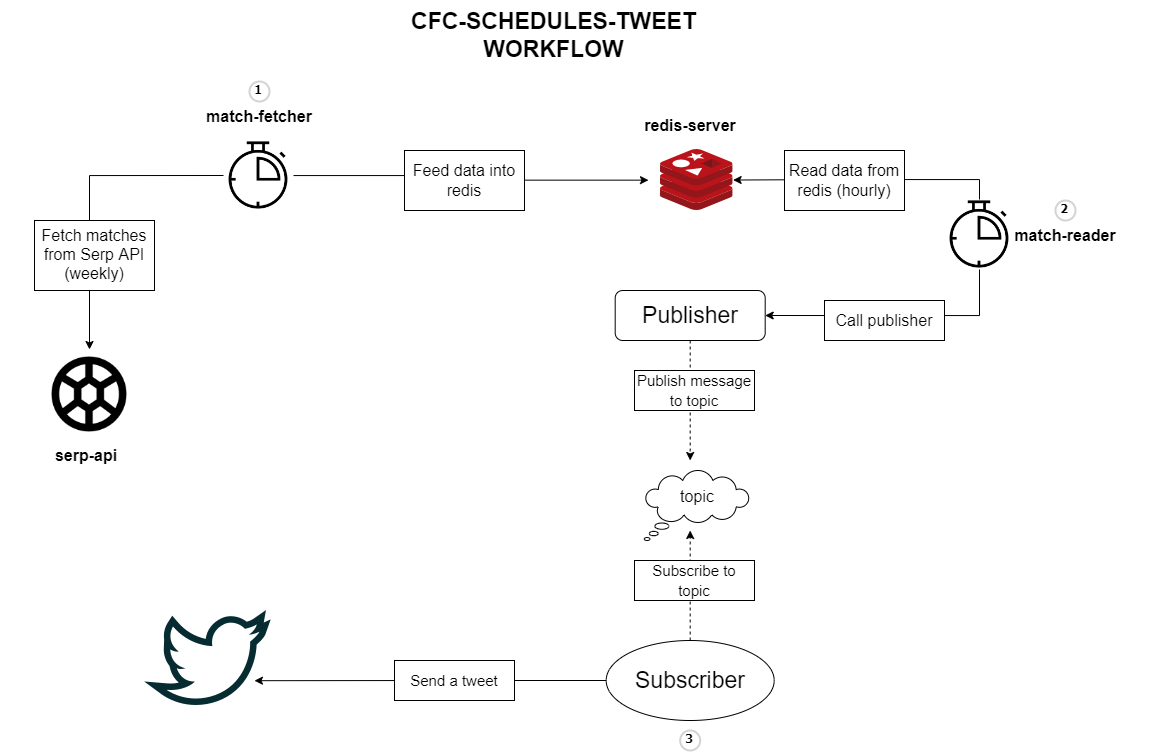

The diagram above was exported from draw.io. Its source (the exported page's mxGraphModel, read from the mxfile embedded in the PNG):
<mxGraphModel dx="2523" dy="908" grid="1" gridSize="10" guides="1" tooltips="1" connect="1" arrows="1" fold="1" page="1" pageScale="1" pageWidth="850" pageHeight="1100" math="0" shadow="0">
  <root>
    <mxCell id="0" />
    <mxCell id="1" parent="0" />
    <mxCell id="yQRnrn1EkwENns3yq05B-1" value="CFC-SCHEDULES-TWEET WORKFLOW" style="text;html=1;strokeColor=none;fillColor=none;align=center;verticalAlign=middle;whiteSpace=wrap;rounded=0;fontStyle=1;fontSize=23;" parent="1" vertex="1">
      <mxGeometry x="-173" y="40" width="345" height="70" as="geometry" />
    </mxCell>
    <mxCell id="yQRnrn1EkwENns3yq05B-13" style="edgeStyle=orthogonalEdgeStyle;rounded=0;orthogonalLoop=1;jettySize=auto;html=1;exitX=0;exitY=0.5;exitDx=0;exitDy=0;fontSize=16;" parent="1" source="_EvMOdORsz0qvXaISnKW-7" target="yQRnrn1EkwENns3yq05B-12" edge="1">
      <mxGeometry relative="1" as="geometry">
        <mxPoint x="-346" y="220" as="sourcePoint" />
      </mxGeometry>
    </mxCell>
    <mxCell id="yQRnrn1EkwENns3yq05B-14" style="edgeStyle=orthogonalEdgeStyle;rounded=0;orthogonalLoop=1;jettySize=auto;html=1;fontSize=16;" parent="1" source="_EvMOdORsz0qvXaISnKW-7" edge="1">
      <mxGeometry relative="1" as="geometry">
        <mxPoint x="94" y="219.6470588235295" as="targetPoint" />
        <mxPoint x="-246" y="220" as="sourcePoint" />
      </mxGeometry>
    </mxCell>
    <mxCell id="yQRnrn1EkwENns3yq05B-3" value="" style="sketch=0;aspect=fixed;html=1;points=[];align=center;image;fontSize=12;image=img/lib/mscae/Cache_Redis_Product.svg;" parent="1" vertex="1">
      <mxGeometry x="106" y="189" width="72.62" height="61" as="geometry" />
    </mxCell>
    <mxCell id="yQRnrn1EkwENns3yq05B-32" style="edgeStyle=orthogonalEdgeStyle;rounded=0;orthogonalLoop=1;jettySize=auto;html=1;exitX=0.5;exitY=1;exitDx=0;exitDy=0;fontSize=16;dashed=1;" parent="1" source="yQRnrn1EkwENns3yq05B-4" edge="1">
      <mxGeometry relative="1" as="geometry">
        <mxPoint x="135.69000000000005" y="500" as="targetPoint" />
      </mxGeometry>
    </mxCell>
    <mxCell id="yQRnrn1EkwENns3yq05B-4" value="Publisher" style="rounded=1;whiteSpace=wrap;html=1;fontSize=23;" parent="1" vertex="1">
      <mxGeometry x="60.69" y="330" width="150" height="50" as="geometry" />
    </mxCell>
    <mxCell id="yQRnrn1EkwENns3yq05B-33" style="edgeStyle=orthogonalEdgeStyle;rounded=0;orthogonalLoop=1;jettySize=auto;html=1;exitX=0.5;exitY=0;exitDx=0;exitDy=0;dashed=1;fontSize=16;" parent="1" source="yQRnrn1EkwENns3yq05B-7" edge="1">
      <mxGeometry relative="1" as="geometry">
        <mxPoint x="135.68999999999994" y="570" as="targetPoint" />
      </mxGeometry>
    </mxCell>
    <mxCell id="yQRnrn1EkwENns3yq05B-34" style="edgeStyle=orthogonalEdgeStyle;rounded=0;orthogonalLoop=1;jettySize=auto;html=1;exitX=0;exitY=0.5;exitDx=0;exitDy=0;entryX=0.859;entryY=0.689;entryDx=0;entryDy=0;entryPerimeter=0;fontSize=16;" parent="1" source="yQRnrn1EkwENns3yq05B-7" target="yQRnrn1EkwENns3yq05B-8" edge="1">
      <mxGeometry relative="1" as="geometry" />
    </mxCell>
    <mxCell id="yQRnrn1EkwENns3yq05B-7" value="Subscriber" style="ellipse;whiteSpace=wrap;html=1;fontSize=23;" parent="1" vertex="1">
      <mxGeometry x="51.69" y="680" width="168" height="80" as="geometry" />
    </mxCell>
    <mxCell id="yQRnrn1EkwENns3yq05B-8" value="" style="shape=image;html=1;verticalAlign=top;verticalLabelPosition=bottom;labelBackgroundColor=#ffffff;imageAspect=0;aspect=fixed;image=https://cdn1.iconfinder.com/data/icons/social-media-outline-6/128/SocialMedia_Twitter-Outline-128.png;fontSize=23;" parent="1" vertex="1">
      <mxGeometry x="-410" y="632" width="128" height="128" as="geometry" />
    </mxCell>
    <mxCell id="yQRnrn1EkwENns3yq05B-19" style="edgeStyle=orthogonalEdgeStyle;rounded=0;orthogonalLoop=1;jettySize=auto;html=1;exitX=0.5;exitY=0;exitDx=0;exitDy=0;fontSize=16;" parent="1" source="yQRnrn1EkwENns3yq05B-9" target="yQRnrn1EkwENns3yq05B-3" edge="1">
      <mxGeometry relative="1" as="geometry" />
    </mxCell>
    <mxCell id="yQRnrn1EkwENns3yq05B-22" style="edgeStyle=orthogonalEdgeStyle;rounded=0;orthogonalLoop=1;jettySize=auto;html=1;exitX=0.5;exitY=1;exitDx=0;exitDy=0;entryX=1;entryY=0.5;entryDx=0;entryDy=0;fontSize=16;" parent="1" source="yQRnrn1EkwENns3yq05B-9" target="yQRnrn1EkwENns3yq05B-4" edge="1">
      <mxGeometry relative="1" as="geometry" />
    </mxCell>
    <mxCell id="yQRnrn1EkwENns3yq05B-9" value="" style="shape=image;html=1;verticalAlign=top;verticalLabelPosition=bottom;labelBackgroundColor=#ffffff;imageAspect=0;aspect=fixed;image=https://cdn2.iconfinder.com/data/icons/essential-web-2/50/timer-period-stopwatch-counter-countdown-128.png;fontSize=23;" parent="1" vertex="1">
      <mxGeometry x="390" y="239" width="70" height="70" as="geometry" />
    </mxCell>
    <mxCell id="yQRnrn1EkwENns3yq05B-11" value="match-fetcher" style="text;html=1;strokeColor=none;fillColor=none;align=center;verticalAlign=middle;whiteSpace=wrap;rounded=0;fontSize=16;fontStyle=1" parent="1" vertex="1">
      <mxGeometry x="-381" y="141" width="172" height="30" as="geometry" />
    </mxCell>
    <mxCell id="yQRnrn1EkwENns3yq05B-12" value="" style="shape=image;html=1;verticalAlign=top;verticalLabelPosition=bottom;labelBackgroundColor=#ffffff;imageAspect=0;aspect=fixed;image=https://cdn4.iconfinder.com/data/icons/sports-outline-24-px/24/Ball_football_sport_soccer_game-128.png;fontSize=16;" parent="1" vertex="1">
      <mxGeometry x="-510" y="389" width="90" height="90" as="geometry" />
    </mxCell>
    <mxCell id="yQRnrn1EkwENns3yq05B-16" value="" style="rounded=0;whiteSpace=wrap;html=1;fontSize=16;" parent="1" vertex="1">
      <mxGeometry x="-520" y="260" width="120" height="70" as="geometry" />
    </mxCell>
    <mxCell id="yQRnrn1EkwENns3yq05B-15" value="Fetch matches from Serp API (weekly)" style="text;html=1;strokeColor=none;fillColor=none;align=center;verticalAlign=middle;whiteSpace=wrap;rounded=0;fontSize=16;" parent="1" vertex="1">
      <mxGeometry x="-520" y="279" width="120" height="30" as="geometry" />
    </mxCell>
    <mxCell id="yQRnrn1EkwENns3yq05B-17" value="" style="rounded=0;whiteSpace=wrap;html=1;fontSize=16;" parent="1" vertex="1">
      <mxGeometry x="-150" y="190" width="120" height="60" as="geometry" />
    </mxCell>
    <mxCell id="yQRnrn1EkwENns3yq05B-18" value="Feed data into redis" style="text;html=1;strokeColor=none;fillColor=none;align=center;verticalAlign=middle;whiteSpace=wrap;rounded=0;fontSize=16;" parent="1" vertex="1">
      <mxGeometry x="-150" y="205" width="120" height="30" as="geometry" />
    </mxCell>
    <mxCell id="yQRnrn1EkwENns3yq05B-23" value="" style="group" parent="1" connectable="0" vertex="1">
      <mxGeometry x="230" y="190" width="120" height="60" as="geometry" />
    </mxCell>
    <mxCell id="yQRnrn1EkwENns3yq05B-20" value="" style="rounded=0;whiteSpace=wrap;html=1;fontSize=16;" parent="yQRnrn1EkwENns3yq05B-23" vertex="1">
      <mxGeometry width="120" height="60" as="geometry" />
    </mxCell>
    <mxCell id="yQRnrn1EkwENns3yq05B-21" value="Read data from redis (hourly)" style="text;html=1;strokeColor=none;fillColor=none;align=center;verticalAlign=middle;whiteSpace=wrap;rounded=0;fontSize=16;" parent="yQRnrn1EkwENns3yq05B-23" vertex="1">
      <mxGeometry y="15" width="120" height="30" as="geometry" />
    </mxCell>
    <mxCell id="yQRnrn1EkwENns3yq05B-24" value="" style="group" parent="1" connectable="0" vertex="1">
      <mxGeometry x="270" y="340" width="120" height="40" as="geometry" />
    </mxCell>
    <mxCell id="yQRnrn1EkwENns3yq05B-25" value="" style="rounded=0;whiteSpace=wrap;html=1;fontSize=16;" parent="yQRnrn1EkwENns3yq05B-24" vertex="1">
      <mxGeometry width="120" height="40" as="geometry" />
    </mxCell>
    <mxCell id="yQRnrn1EkwENns3yq05B-26" value="Call publisher" style="text;html=1;strokeColor=none;fillColor=none;align=center;verticalAlign=middle;whiteSpace=wrap;rounded=0;fontSize=16;" parent="yQRnrn1EkwENns3yq05B-24" vertex="1">
      <mxGeometry y="10" width="120" height="20" as="geometry" />
    </mxCell>
    <mxCell id="yQRnrn1EkwENns3yq05B-30" value="" style="group" parent="1" connectable="0" vertex="1">
      <mxGeometry x="89.81" y="510" width="105" height="70" as="geometry" />
    </mxCell>
    <mxCell id="yQRnrn1EkwENns3yq05B-6" value="" style="whiteSpace=wrap;html=1;shape=mxgraph.basic.cloud_callout;fontSize=23;" parent="yQRnrn1EkwENns3yq05B-30" vertex="1">
      <mxGeometry width="105" height="70" as="geometry" />
    </mxCell>
    <mxCell id="yQRnrn1EkwENns3yq05B-10" value="&lt;font style=&quot;font-size: 16px;&quot;&gt;topic&lt;/font&gt;" style="text;html=1;strokeColor=none;fillColor=none;align=center;verticalAlign=middle;whiteSpace=wrap;rounded=0;fontSize=23;" parent="yQRnrn1EkwENns3yq05B-30" vertex="1">
      <mxGeometry x="22.810000000000002" y="9" width="60" height="30" as="geometry" />
    </mxCell>
    <mxCell id="yQRnrn1EkwENns3yq05B-35" value="serp-api" style="text;html=1;strokeColor=none;fillColor=none;align=center;verticalAlign=middle;whiteSpace=wrap;rounded=0;fontSize=16;fontStyle=1" parent="1" vertex="1">
      <mxGeometry x="-554" y="480" width="172" height="30" as="geometry" />
    </mxCell>
    <mxCell id="yQRnrn1EkwENns3yq05B-36" value="redis-server" style="text;html=1;strokeColor=none;fillColor=none;align=center;verticalAlign=middle;whiteSpace=wrap;rounded=0;fontSize=16;fontStyle=1" parent="1" vertex="1">
      <mxGeometry x="49.690000000000055" y="150" width="172" height="30" as="geometry" />
    </mxCell>
    <mxCell id="yQRnrn1EkwENns3yq05B-37" value="match-reader" style="text;html=1;strokeColor=none;fillColor=none;align=center;verticalAlign=middle;whiteSpace=wrap;rounded=0;fontSize=16;fontStyle=1" parent="1" vertex="1">
      <mxGeometry x="425.00000000000006" y="260" width="172" height="30" as="geometry" />
    </mxCell>
    <mxCell id="yQRnrn1EkwENns3yq05B-38" value="" style="group" parent="1" connectable="0" vertex="1">
      <mxGeometry x="80" y="410" width="120" height="40" as="geometry" />
    </mxCell>
    <mxCell id="yQRnrn1EkwENns3yq05B-39" value="" style="rounded=0;whiteSpace=wrap;html=1;fontSize=16;" parent="yQRnrn1EkwENns3yq05B-38" vertex="1">
      <mxGeometry width="120" height="40" as="geometry" />
    </mxCell>
    <mxCell id="yQRnrn1EkwENns3yq05B-40" value="&lt;font style=&quot;font-size: 15px;&quot;&gt;Publish message to topic&lt;/font&gt;" style="text;html=1;strokeColor=none;fillColor=none;align=center;verticalAlign=middle;whiteSpace=wrap;rounded=0;fontSize=16;" parent="yQRnrn1EkwENns3yq05B-38" vertex="1">
      <mxGeometry y="10" width="120" height="20" as="geometry" />
    </mxCell>
    <mxCell id="yQRnrn1EkwENns3yq05B-41" value="" style="group" parent="1" connectable="0" vertex="1">
      <mxGeometry x="80" y="600" width="120" height="40" as="geometry" />
    </mxCell>
    <mxCell id="yQRnrn1EkwENns3yq05B-42" value="" style="rounded=0;whiteSpace=wrap;html=1;fontSize=16;" parent="yQRnrn1EkwENns3yq05B-41" vertex="1">
      <mxGeometry width="120" height="40" as="geometry" />
    </mxCell>
    <mxCell id="yQRnrn1EkwENns3yq05B-43" value="&lt;font style=&quot;font-size: 15px;&quot;&gt;Subscribe to topic&lt;/font&gt;" style="text;html=1;strokeColor=none;fillColor=none;align=center;verticalAlign=middle;whiteSpace=wrap;rounded=0;fontSize=16;" parent="yQRnrn1EkwENns3yq05B-41" vertex="1">
      <mxGeometry y="10" width="120" height="20" as="geometry" />
    </mxCell>
    <mxCell id="yQRnrn1EkwENns3yq05B-44" value="" style="group" parent="1" connectable="0" vertex="1">
      <mxGeometry x="-160" y="700" width="120" height="40" as="geometry" />
    </mxCell>
    <mxCell id="yQRnrn1EkwENns3yq05B-45" value="" style="rounded=0;whiteSpace=wrap;html=1;fontSize=16;" parent="yQRnrn1EkwENns3yq05B-44" vertex="1">
      <mxGeometry width="120" height="40" as="geometry" />
    </mxCell>
    <mxCell id="yQRnrn1EkwENns3yq05B-46" value="&lt;font style=&quot;font-size: 15px;&quot;&gt;Send a tweet&lt;/font&gt;" style="text;html=1;strokeColor=none;fillColor=none;align=center;verticalAlign=middle;whiteSpace=wrap;rounded=0;fontSize=16;" parent="yQRnrn1EkwENns3yq05B-44" vertex="1">
      <mxGeometry y="10" width="120" height="20" as="geometry" />
    </mxCell>
    <mxCell id="_EvMOdORsz0qvXaISnKW-2" value="1" style="ellipse;whiteSpace=wrap;html=1;aspect=fixed;strokeWidth=2;fontFamily=Tahoma;spacingBottom=4;spacingRight=2;strokeColor=#d3d3d3;fontStyle=1" vertex="1" parent="1">
      <mxGeometry x="-305" y="121" width="20" height="20" as="geometry" />
    </mxCell>
    <mxCell id="_EvMOdORsz0qvXaISnKW-5" value="2" style="ellipse;whiteSpace=wrap;html=1;aspect=fixed;strokeWidth=2;fontFamily=Tahoma;spacingBottom=4;spacingRight=2;strokeColor=#d3d3d3;fontStyle=1" vertex="1" parent="1">
      <mxGeometry x="501" y="240" width="20" height="20" as="geometry" />
    </mxCell>
    <mxCell id="_EvMOdORsz0qvXaISnKW-6" value="3" style="ellipse;whiteSpace=wrap;html=1;aspect=fixed;strokeWidth=2;fontFamily=Tahoma;spacingBottom=4;spacingRight=2;strokeColor=#d3d3d3;fontStyle=1" vertex="1" parent="1">
      <mxGeometry x="125.69" y="770" width="20" height="20" as="geometry" />
    </mxCell>
    <mxCell id="_EvMOdORsz0qvXaISnKW-7" value="" style="shape=image;html=1;verticalAlign=top;verticalLabelPosition=bottom;labelBackgroundColor=#ffffff;imageAspect=0;aspect=fixed;image=https://cdn2.iconfinder.com/data/icons/essential-web-2/50/timer-period-stopwatch-counter-countdown-128.png;fontSize=23;" vertex="1" parent="1">
      <mxGeometry x="-331" y="180" width="70" height="70" as="geometry" />
    </mxCell>
  </root>
</mxGraphModel>